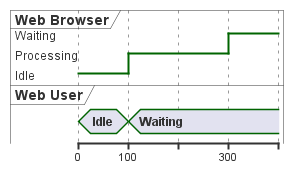

The diagram above was rendered by PlantUML. Its source (embedded in the PNG):
@startuml
   robust "Web Browser" as WB
   concise "Web User" as WU
   @0
   WU is Idle
   WB is Idle
@100
WU is Waiting
WB is Processing
@300
WB is Waiting
@enduml